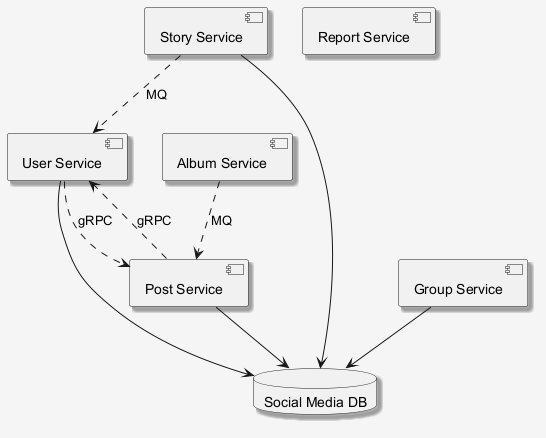

The diagram above was rendered by PlantUML. Its source (embedded in the PNG):
@startuml
skinparam shadowing false
skinparam backgroundColor #F5F5F5
skinparam shadowing true
component "User Service" as C_UserService
component "Story Service" as C_StoryService
component "Album Service" as C_AlbumService
component "Report Service" as C_ReportService
component "Post Service" as C_PostService
component "Group Service" as C_GroupService
database "Social Media DB" as DB_social_media
C_UserService --> DB_social_media
C_StoryService --> DB_social_media
C_PostService --> DB_social_media
C_GroupService --> DB_social_media
C_PostService ..> C_UserService : gRPC
C_AlbumService ..> C_PostService : MQ
C_StoryService ..> C_UserService : MQ
C_UserService ..> C_PostService : gRPC
@enduml